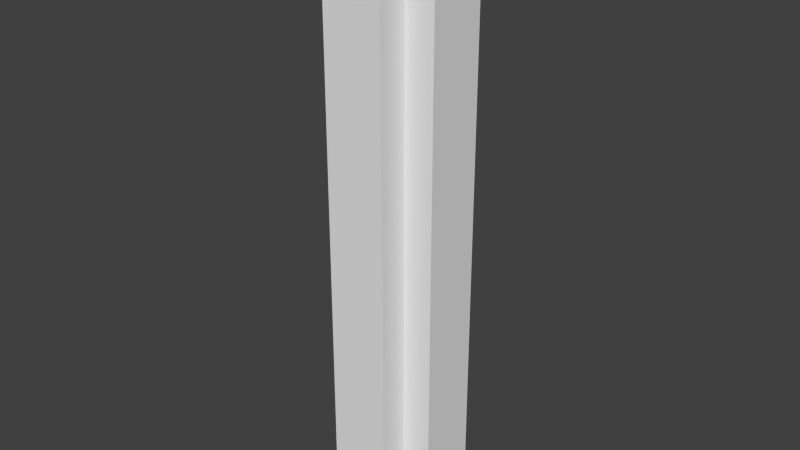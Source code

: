 # Source: PlusEndWall.blend  (saved by Blender 2.76.0; exported with 4.5.12 LTS)
import bpy
from mathutils import Matrix  # noqa: F401  (used for matrix-valued properties, if any)

bpy.ops.wm.read_factory_settings(use_empty=True)
scene = bpy.context.scene
scene.name = 'Scene'

# ---- collections
col_collection_1 = bpy.data.collections.new('Collection 1'); scene.collection.children.link(col_collection_1)

# ---- materials (node trees are filled in below, after node groups)
mat_material = bpy.data.materials.new('Material')
mat_material.alpha_threshold = 0.0
mat_material.use_transparent_shadow = False
mat_material.roughness = 0.5
mat_material.line_color = (0.0, 0.0, 0.0, 1.0)

# ---- material node trees

# ---- world
world_world = bpy.data.worlds.new('World'); scene.world = world_world
world_world.color = (0.05088, 0.05088, 0.05088)
world_world.use_sun_shadow = False
world_world.sun_shadow_jitter_overblur = 0.0
world_world.cycles.sampling_method = 'MANUAL'
world_world.cycles.sample_map_resolution = 256

# ---- meshes
me_cube = bpy.data.meshes.new('Cube')
me_cube.from_pydata([(0.5, 0.25, 0.0), (0.5, 0.25, 5.0), (-0.25, -0.5, 0.0), (-0.25, -0.5, 5.0), (0.25, -0.5, 0.0), (0.25, -0.5, 5.0), (-0.25, -0.25, 5.0), (0.5, -0.25, 0.0), (0.5, -0.25, 5.0), (0.25, 0.25, 5.0), (-0.25, -0.25, 0.0), (-0.25, 0.25, 5.0), (-0.5, -0.25, 0.0), (-0.5, 0.25, 0.0), (-0.5, 0.25, 5.0), (-0.5, -0.25, 5.0), (-0.25, 0.25, 0.0), (0.25, 0.25, 0.0), (0.25, -0.25, 5.0), (0.25, -0.25, 0.0), (0.25, 0.5, 0.0), (-0.25, 0.5, 0.0), (0.25, 0.5, 5.0), (-0.25, 0.5, 5.0)], [], [(19, 7, 8, 18), (10, 6, 15, 12), (3, 6, 10, 2), (10, 12, 13, 16, 21, 20, 17, 0, 7, 19, 4, 2), (19, 18, 5, 4), (1, 0, 17, 9), (11, 16, 13, 14), (16, 11, 23, 21), (1, 9, 22, 23, 11, 14, 15, 6, 3, 5, 18, 8), (9, 17, 20, 22), (13, 12, 15, 14), (2, 4, 5, 3), (0, 1, 8, 7), (21, 23, 22, 20)])
_uv = me_cube.uv_layers.new(name='UVMap')
_uv.uv.foreach_set('vector', [0.125, 0.0, 1.0, 0.125, 0.3333, 0.125, 0.125, 0.3333, 0.0, 0.875, 1.0, 0.875, 1.0, 0.875, 0.0, 0.875, 1.0, 0.75, 1.0, 0.875, 0.0, 0.875, 0.0, 0.75, 0.125, 1.0, 0.125, 1.0, 0.0, 1.0, 0.0, 0.9236, 0.0, 0.9236, 0.0, 0.4147, 0.0, 0.3333, 0.0, 0.0, 0.125, 0.0, 0.125, 0.3333, 0.25, 0.0, 0.25, 1.0, 0.125, 0.3333, 0.0, 0.0, 0.0, 0.25, 0.0, 0.0, 0.0, 0.0, 1.0, 0.0, 1.0, 0.4147, 0.0, 0.3333, 0.0, 0.9236, 1.0, 1.0, 1.0, 1.0, 0.0, 1.0, 1.0, 0.9236, 0.0, 0.9236, 0.0, 0.9236, 1.0, 0.9236, 0.0, 0.0, 0.4147, 0.0, 0.4147, 0.0, 0.9236, 0.0, 1.0, 0.0, 1.0, 0.0, 1.0, 0.125, 1.0, 0.125, 1.0, 0.25, 0.0, 0.25, 0.3333, 0.125, 0.0, 0.125, 0.0, 0.4147, 1.0, 0.4147, 1.0, 0.4147, 0.0, 0.4147, 1.0, 1.0, 0.125, 1.0, 1.0, 0.875, 1.0, 0.0, 0.25, 0.0, 0.0, 0.25, 1.0, 0.25, 0.0, 0.75, 0.0, 0.0, 0.0, 0.0, 0.0, 0.125, 1.0, 0.125, 0.0, 0.9236, 0.4147, 0.0, 1.0, 0.4147, 0.0, 0.9236])
_uv.active_render = True
_uv = me_cube.uv_layers.new(name='UVMap.001')
_uv.uv.foreach_set('vector', [0.125, 0.0, 1.0, 0.125, 0.3333, 0.125, 0.125, 0.3333, 0.0, 0.875, 1.0, 0.875, 1.0, 0.875, 0.0, 0.875, 1.0, 0.75, 1.0, 0.875, 0.0, 0.875, 0.0, 0.75, 0.125, 1.0, 0.125, 1.0, 0.0, 1.0, 0.0, 0.9236, 0.0, 0.9236, 0.0, 0.4147, 0.0, 0.3333, 0.0, 0.0, 0.125, 0.0, 0.125, 0.3333, 0.25, 0.0, 0.25, 1.0, 0.125, 0.3333, 0.0, 0.0, 0.0, 0.25, 0.0, 0.0, 0.0, 0.0, 1.0, 0.0, 1.0, 0.4147, 0.0, 0.3333, 0.0, 0.9236, 1.0, 1.0, 1.0, 1.0, 0.0, 1.0, 1.0, 0.9236, 0.0, 0.9236, 0.0, 0.9236, 1.0, 0.9236, 0.0, 0.0, 0.4147, 0.0, 0.4147, 0.0, 0.9236, 0.0, 1.0, 0.0, 1.0, 0.0, 1.0, 0.125, 1.0, 0.125, 1.0, 0.25, 0.0, 0.25, 0.3333, 0.125, 0.0, 0.125, 0.0, 0.4147, 1.0, 0.4147, 1.0, 0.4147, 0.0, 0.4147, 1.0, 1.0, 0.125, 1.0, 1.0, 0.875, 1.0, 0.0, 0.25, 0.0, 0.0, 0.25, 1.0, 0.25, 0.0, 0.75, 0.0, 0.0, 0.0, 0.0, 0.0, 0.125, 1.0, 0.125, 0.0, 0.9236, 0.4147, 0.0, 1.0, 0.4147, 0.0, 0.9236])
me_cube.materials.append(mat_material)
me_cube.use_remesh_preserve_volume = False
me_cube.use_remesh_preserve_attributes = False
me_cube.use_mirror_vertex_groups = False
me_cube.update()

# ---- objects
ob_plusendwall = bpy.data.objects.new('PlusEndWall', me_cube)

# ---- transforms, parenting, visibility, modifiers, constraints
ob_plusendwall.location = (0.0, 0.0, 0.0)
ob_plusendwall.rotation_euler = (0.0, 0.0, 4.712)
ob_plusendwall.lock_rotations_4d = False
ob_plusendwall.empty_display_type = 'ARROWS'
ob_plusendwall.lineart.crease_threshold = 0.0

# ---- collection membership
col_collection_1.objects.link(ob_plusendwall)

# ---- scene / render settings (as saved in the file)
scene.frame_start = 1; scene.frame_end = 250; scene.frame_set(0)
scene.render.engine = 'BLENDER_EEVEE_NEXT'
scene.render.resolution_percentage = 50
scene.render.dither_intensity = 0.0
scene.cycles.use_denoising = False
scene.cycles.samples = 10
scene.cycles.sampling_pattern = 'TABULATED_SOBOL'
scene.cycles.light_sampling_threshold = 0.0
scene.cycles.use_adaptive_sampling = False
scene.cycles.use_light_tree = False
scene.cycles.blur_glossy = 0.0
scene.cycles.pixel_filter_type = 'GAUSSIAN'
scene.cycles.sample_clamp_indirect = 0.0
scene.view_settings.view_transform = 'Standard'
bpy.context.view_layer.update()

# ---- added for rendering (the .blend has no active camera and no usable light): camera, sun
cam_auto = bpy.data.cameras.new('AutoCamera')
cam_auto.lens = 50.0
cam_auto.sensor_width = 36.0
cam_auto.clip_end = 1000.0
ob_auto_camera = bpy.data.objects.new('AutoCamera', cam_auto)
scene.collection.objects.link(ob_auto_camera)
ob_auto_camera.location = (4.80761, -5.76913, 6.34609)
ob_auto_camera.rotation_euler = (1.09748, -7.21219e-08, 0.694738)
scene.camera = ob_auto_camera
light_auto_sun = bpy.data.lights.new('AutoSun', 'SUN')
light_auto_sun.energy = 3.0
light_auto_sun.angle = 0.0523599
ob_auto_sun = bpy.data.objects.new('AutoSun', light_auto_sun)
scene.collection.objects.link(ob_auto_sun)
ob_auto_sun.rotation_euler = (0.872665, 0.174533, 0.523599)
bpy.context.view_layer.update()
